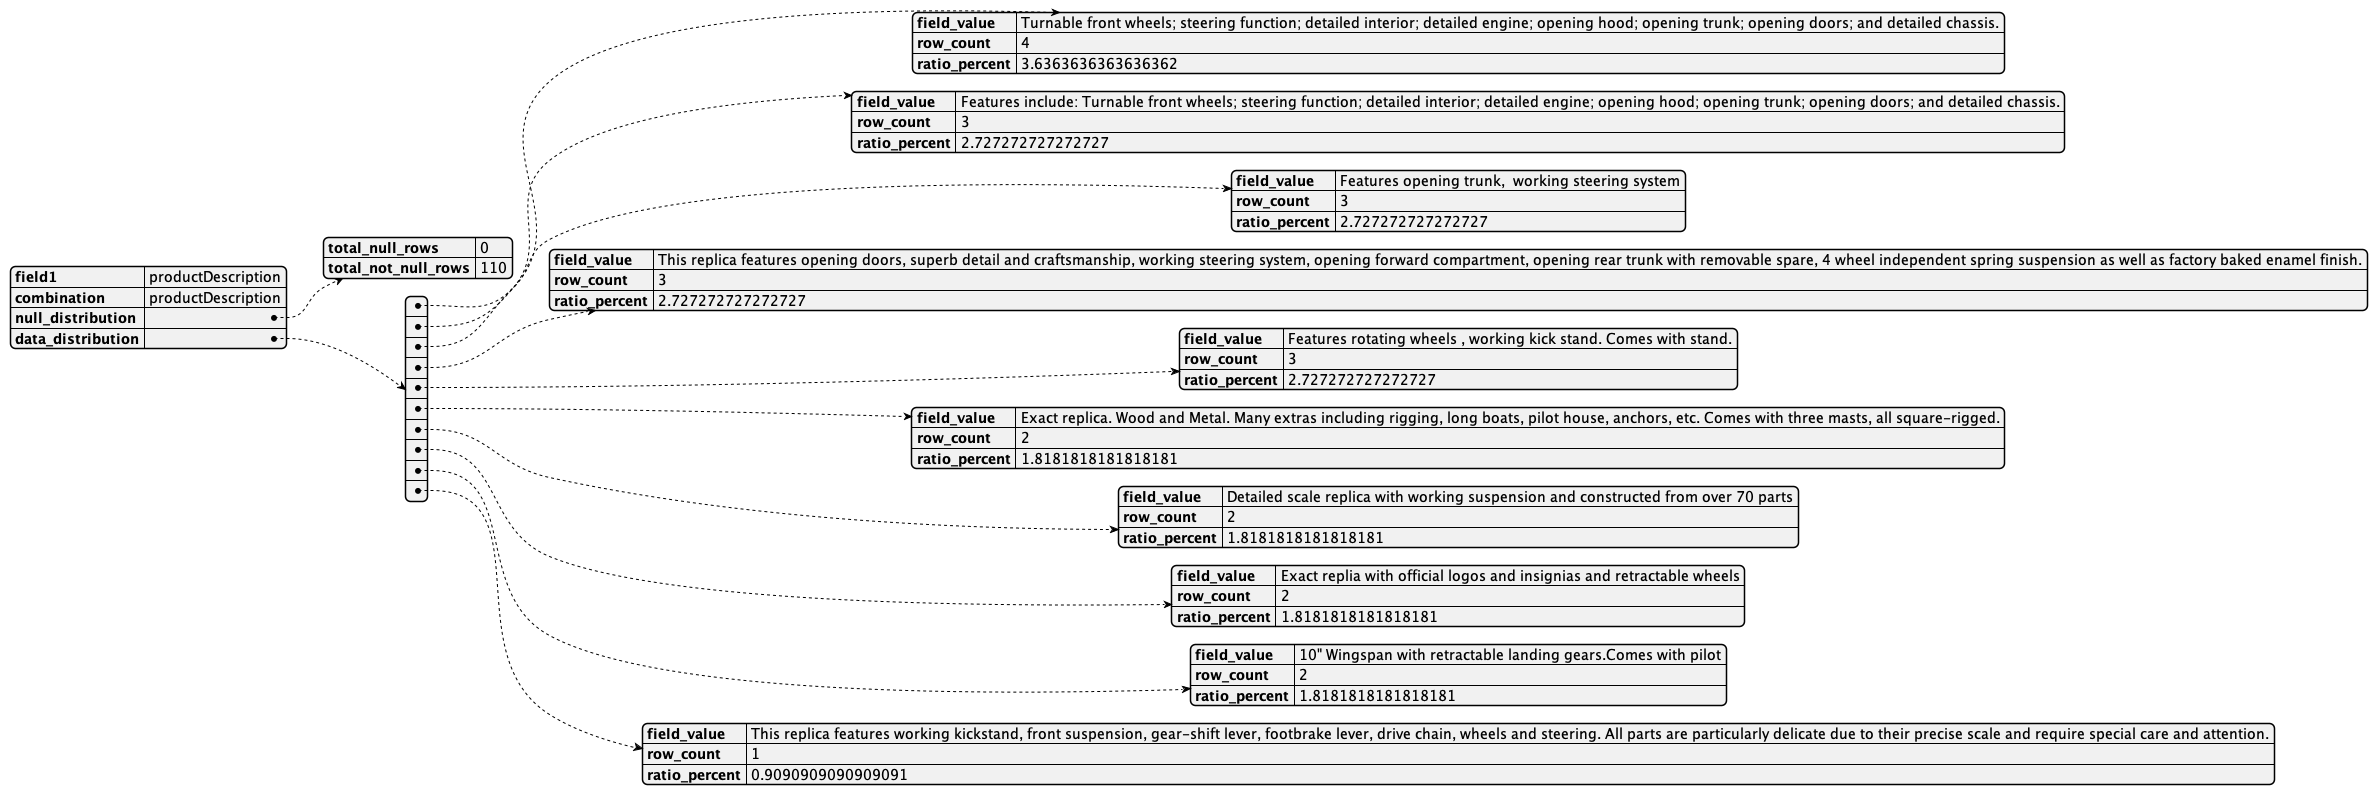

The diagram above was rendered by PlantUML. Its source (embedded in the PNG):
@startjson
{
    "field1": "productDescription",
    "combination": "productDescription",
    "null_distribution": {
        "total_null_rows": 0,
        "total_not_null_rows": 110
    },
    "data_distribution": [
        {
            "field_value": "Turnable front wheels; steering function; detailed interior; detailed engine; opening hood; opening trunk; opening doors; and detailed chassis.",
            "row_count": 4,
            "ratio_percent": 3.6363636363636362
        },
        {
            "field_value": "Features include: Turnable front wheels; steering function; detailed interior; detailed engine; opening hood; opening trunk; opening doors; and detailed chassis.",
            "row_count": 3,
            "ratio_percent": 2.727272727272727
        },
        {
            "field_value": "Features opening trunk,  working steering system",
            "row_count": 3,
            "ratio_percent": 2.727272727272727
        },
        {
            "field_value": "This replica features opening doors, superb detail and craftsmanship, working steering system, opening forward compartment, opening rear trunk with removable spare, 4 wheel independent spring suspension as well as factory baked enamel finish.",
            "row_count": 3,
            "ratio_percent": 2.727272727272727
        },
        {
            "field_value": "Features rotating wheels , working kick stand. Comes with stand.",
            "row_count": 3,
            "ratio_percent": 2.727272727272727
        },
        {
            "field_value": "Exact replica. Wood and Metal. Many extras including rigging, long boats, pilot house, anchors, etc. Comes with three masts, all square-rigged.",
            "row_count": 2,
            "ratio_percent": 1.8181818181818181
        },
        {
            "field_value": "Detailed scale replica with working suspension and constructed from over 70 parts",
            "row_count": 2,
            "ratio_percent": 1.8181818181818181
        },
        {
            "field_value": "Exact replia with official logos and insignias and retractable wheels",
            "row_count": 2,
            "ratio_percent": 1.8181818181818181
        },
        {
            "field_value": "10\" Wingspan with retractable landing gears.Comes with pilot",
            "row_count": 2,
            "ratio_percent": 1.8181818181818181
        },
        {
            "field_value": "This replica features working kickstand, front suspension, gear-shift lever, footbrake lever, drive chain, wheels and steering. All parts are particularly delicate due to their precise scale and require special care and attention.",
            "row_count": 1,
            "ratio_percent": 0.9090909090909091
        }
    ]
}
@endjson